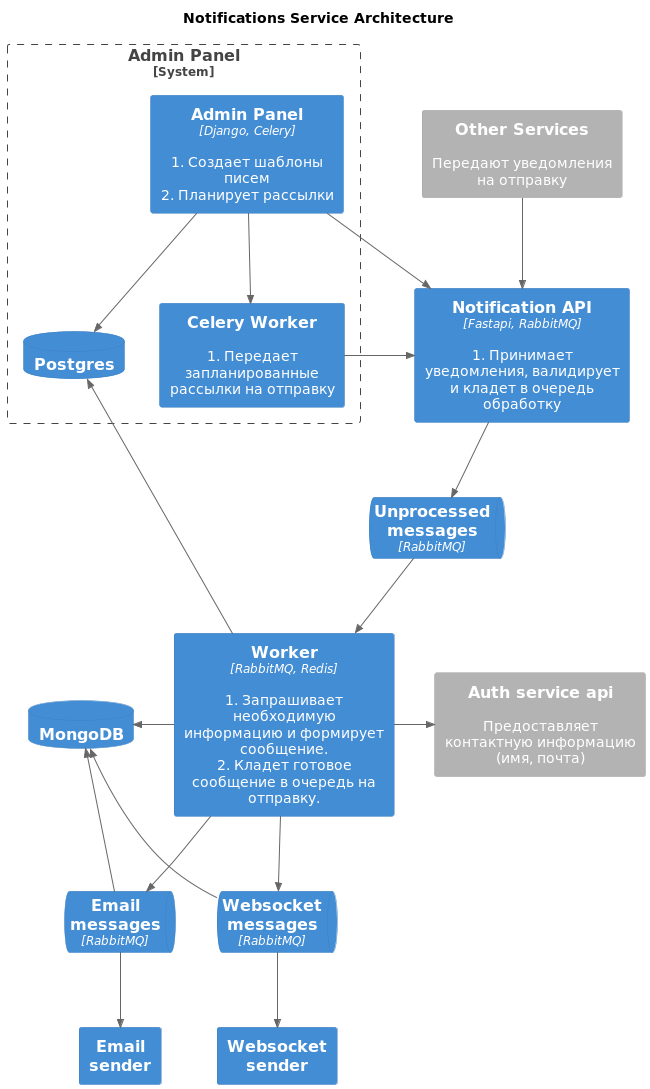

The diagram above was rendered by PlantUML. Its source (embedded in the PNG):
@startuml
!include <C4/C4_Container>
title Notifications Service Architecture
HIDE_STEREOTYPE()
SHOW_PERSON_OUTLINE()

System_Boundary(admin_panel, "Admin Panel") {
Container(admin, "Admin Panel" ,"Django, Celery", "1. Создает шаблоны писем\n2. Планирует рассылки")
ContainerDb(pg_notice, "Postgres")
Container(celery, "Celery Worker" ,"", "1. Передает запланированные рассылки на отправку")
}

Container(api, "Notification API" ,"Fastapi, RabbitMQ", "1. Принимает уведомления, валидирует и кладет в очередь обработку")
ContainerQueue(unprocessed, "Unprocessed\nmessages", "RabbitMQ")
Container(worker_notice, "Worker", "RabbitMQ, Redis", "1. Запрашивает необходимую информацию и формирует сообщение.\n2. Кладет готовое сообщение в очередь на отправку.")
ContainerDb(mongo, "MongoDB",)
ContainerQueue(email, "Email\nmessages", "RabbitMQ")
ContainerQueue(websocket, "Websocket\nmessages", "RabbitMQ")
Container(email_sender, "Email\nsender" ,"",)
Container(websocket_sender, "Websocket\nsender" ,"",)
Container_Ext(auth, "Auth service api" ,"", "Предоставляет контактную информацию (имя, почта)")
Container_Ext(other, "Other Services" ,"", "Передают уведомления на отправку")

Rel(admin, pg_notice, " ")
Rel(admin, api, " ")
Rel(admin, celery, " ")
Rel(celery, api, " ")
Rel(other, api, " ")
Rel(api, unprocessed, " ")
Rel(unprocessed, worker_notice, " ")
Rel(worker_notice, pg_notice, " ")
Rel_R(worker_notice, auth, " ")
Rel(worker_notice, email, " ")
Rel(worker_notice, websocket, " ")
Rel(email, email_sender, " ")
Rel(websocket, websocket_sender, " ")
Rel_L(worker_notice, mongo, " ")
Rel(email, mongo, " ")
Rel(websocket, mongo, " ")
@enduml